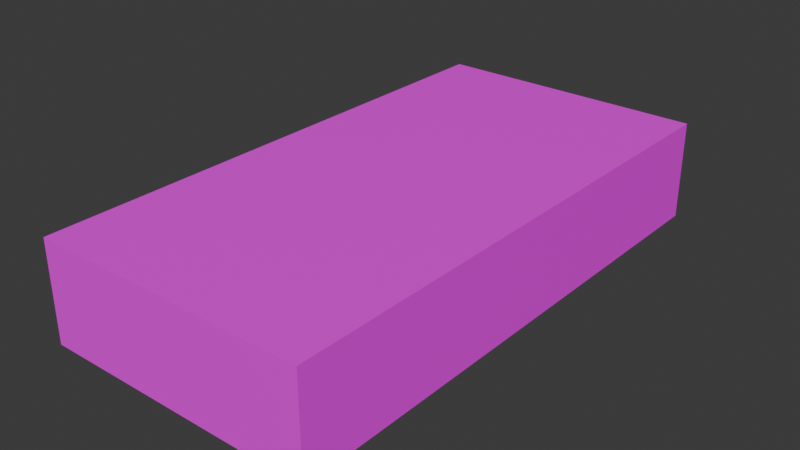 # Source: DollarStack.blend  (saved by Blender 4.2.66; exported with 4.5.12 LTS)
import bpy
from mathutils import Matrix  # noqa: F401  (used for matrix-valued properties, if any)

bpy.ops.wm.read_factory_settings(use_empty=True)
scene = bpy.context.scene
scene.name = 'Scene'

# ---- collections
col_collection = bpy.data.collections.new('Collection'); scene.collection.children.link(col_collection)

# ---- images (referenced by path relative to the original .blend; pixels are not part of the script)
import os
ASSET_DIR = os.environ.get("B2B_ASSET_DIR", "")  # directory of the original .blend (textures are referenced by path, not embedded)
HERE = os.path.dirname(os.path.abspath(__file__))  # packed textures are extracted next to this script under _unpacked/

def load_image(name, relpath, width, height, colorspace="sRGB"):
    """Load a texture the original file referenced (path relative to the .blend, or extracted next to this script)."""
    p = next((c for c in (os.path.join(HERE, relpath), os.path.join(ASSET_DIR, relpath)) if relpath and os.path.exists(c)), "")
    if p:
        img = bpy.data.images.load(p, check_existing=True)
        img.name = name
    else:  # same state as the original file: an image datablock whose file is absent (Cycles renders it pink)
        img = bpy.data.images.new(name, width, height)
        img.source = "FILE"
        img.filepath = "//" + (relpath or name)
    img.colorspace_settings.name = colorspace
    return img
img_stacks_diffuse_no_ao_jpg = load_image('stacks_diffuse_no_ao.jpg', 'stacks_diffuse_no_ao.jpg', 1024, 1024, 'sRGB')

# ---- materials (node trees are filled in below, after node groups)
mat_material = bpy.data.materials.new('Material')
mat_material.alpha_threshold = 0.0
mat_material.roughness = 0.5
mat_material.line_color = (0.0, 0.0, 0.0, 1.0)

# ---- material node trees
mat_material.use_nodes = True; mat_material.node_tree.nodes.clear()
_N = mat_material.node_tree.nodes; _L = mat_material.node_tree.links
n0 = _N.new('ShaderNodeOutputMaterial'); n0.name = 'Material Output'; n0.location = (300, 300)
n1 = _N.new('ShaderNodeBsdfPrincipled'); n1.name = 'Principled BSDF'; n1.location = (10, 300)
n1.inputs[3].default_value = 1.45
n2 = _N.new('ShaderNodeTexImage'); n2.name = 'Image Texture'; n2.location = (-340, 272)
n2.image = img_stacks_diffuse_no_ao_jpg
_L.new(n1.outputs[0], n0.inputs[0])
_L.new(n2.outputs[0], n1.inputs[0])
n0.is_active_output = True

# ---- world
world_world = bpy.data.worlds.new('World'); scene.world = world_world
world_world.use_nodes = True; world_world.node_tree.nodes.clear()
_N = world_world.node_tree.nodes; _L = world_world.node_tree.links
n0 = _N.new('ShaderNodeOutputWorld'); n0.name = 'World Output'; n0.location = (300, 300)
n1 = _N.new('ShaderNodeBackground'); n1.name = 'Background'; n1.location = (10, 300)
n1.inputs[0].default_value = (0.05088, 0.05088, 0.05088, 1.0)
_L.new(n1.outputs[0], n0.inputs[0])
n0.is_active_output = True
world_world.color = (0.05088, 0.05088, 0.05088)
world_world.sun_shadow_jitter_overblur = 0.0

# ---- meshes
me_cube = bpy.data.meshes.new('Cube')
me_cube.from_pydata([(2.774, 5.397, 1.0), (2.774, 5.397, -1.0), (2.774, -5.397, 1.0), (2.774, -5.397, -1.0), (-2.774, 5.397, 1.0), (-2.774, 5.397, -1.0), (-2.774, -5.397, 1.0), (-2.774, -5.397, -1.0), (-2.774, 3.954, -1.0), (2.774, 3.954, 1.0), (-2.774, 3.954, 1.0), (2.774, 3.954, -1.0), (-2.774, 2.645, -1.0), (2.774, 2.645, 1.0), (-2.774, 2.645, 1.0), (2.774, 2.645, -1.0), (-2.774, -4.401, -1.0), (2.774, -4.401, 1.0), (-2.774, -4.401, 1.0), (2.774, -4.401, -1.0), (-2.774, -3.293, 1.0), (2.774, -3.293, -1.0), (-2.774, -3.293, -1.0), (2.774, -3.293, 1.0)], [], [(17, 18, 6, 2), (3, 2, 6, 7), (8, 10, 4, 5), (16, 19, 3, 7), (19, 17, 2, 3), (5, 4, 0, 1), (1, 0, 9, 11), (5, 1, 11, 8), (12, 14, 10, 8), (0, 4, 10, 9), (22, 20, 14, 12), (11, 9, 13, 15), (8, 11, 15, 12), (9, 10, 14, 13), (7, 6, 18, 16), (21, 23, 17, 19), (22, 21, 19, 16), (23, 20, 18, 17), (13, 14, 20, 23), (12, 15, 21, 22), (15, 13, 23, 21), (16, 18, 20, 22)])
_uv = me_cube.uv_layers.new(name='UVMap')
_uv.uv.foreach_set('vector', [0.7521, 0.591, 0.7514, 0.1872, 0.8259, 0.1872, 0.8266, 0.591, 0.6792, 0.1866, 0.6782, 0.1024, 0.9918, 0.1023, 0.9928, 0.1866, 0.5878, 0.1749, 0.584, 0.1044, 0.6739, 0.1044, 0.6778, 0.1749, 0.08873, 0.595, 0.0925, 0.9821, 0.01727, 0.9822, 0.0135, 0.5951, 0.6135, 0.1718, 0.6135, 0.1028, 0.6753, 0.1028, 0.6753, 0.1718, 0.6861, 0.09728, 0.6864, 0.01528, 0.9988, 0.01529, 0.9986, 0.09728, 0.00567, 0.1718, 0.00567, 0.1028, 0.09516, 0.1028, 0.09516, 0.1718, 0.8285, 0.5946, 0.8323, 0.9817, 0.7234, 0.9818, 0.7196, 0.5946, 0.9256, 0.2734, 0.9259, 0.3388, 0.8386, 0.3391, 0.8383, 0.2737, 0.01945, 0.5911, 0.01874, 0.1873, 0.1266, 0.1873, 0.1273, 0.5911, 0.00796, 0.08527, 0.005052, 0.02348, 0.2848, 0.02348, 0.2877, 0.08526, 0.9353, 0.2665, 0.9303, 0.2012, 0.9936, 0.202, 0.9986, 0.2673, 0.9238, 0.9924, 0.9208, 0.3496, 0.9949, 0.3495, 0.9979, 0.9922, 0.8342, 0.9899, 0.8335, 0.3468, 0.9294, 0.3468, 0.9301, 0.9899, 0.01386, 0.1765, 0.009914, 0.1044, 0.07364, 0.1044, 0.07759, 0.1765, 0.841, 0.2669, 0.8412, 0.2019, 0.9312, 0.2019, 0.931, 0.2669, 0.8376, 0.9822, 0.8326, 0.3482, 0.9205, 0.348, 0.9254, 0.982, 0.8353, 0.9894, 0.8345, 0.3485, 0.9279, 0.3485, 0.9287, 0.9894, 0.2252, 0.5911, 0.2245, 0.1873, 0.6686, 0.1872, 0.6693, 0.5911, 0.6207, 0.5947, 0.6245, 0.9818, 0.1761, 0.9821, 0.1723, 0.595, 0.01252, 0.08016, 0.01252, 0.02271, 0.2834, 0.02271, 0.2834, 0.08016, 0.9254, 0.2733, 0.9257, 0.3394, 0.8392, 0.3396, 0.8389, 0.2735])
me_cube.materials.append(mat_material)
me_cube.use_mirror_vertex_groups = False
me_cube.update()

# ---- objects
ob_cube = bpy.data.objects.new('Cube', me_cube)

# ---- transforms, parenting, visibility, modifiers, constraints
ob_cube.location = (0.0, 0.0, 0.0)
ob_cube.lock_rotations_4d = False
ob_cube.empty_display_type = 'ARROWS'
ob_cube.lineart.crease_threshold = 0.0

# ---- collection membership
col_collection.objects.link(ob_cube)

# ---- scene / render settings (as saved in the file)
scene.frame_start = 1; scene.frame_end = 250; scene.frame_set(1)
scene.render.engine = 'BLENDER_EEVEE_NEXT'
bpy.context.view_layer.update()

# ---- added for rendering (the .blend has no active camera and no usable light): camera, sun
cam_auto = bpy.data.cameras.new('AutoCamera')
cam_auto.lens = 50.0
cam_auto.sensor_width = 36.0
cam_auto.clip_end = 1000.0
ob_auto_camera = bpy.data.objects.new('AutoCamera', cam_auto)
scene.collection.objects.link(ob_auto_camera)
ob_auto_camera.location = (11.3804, -13.6565, 9.10431)
ob_auto_camera.rotation_euler = (1.09748, -7.21219e-08, 0.694738)
scene.camera = ob_auto_camera
light_auto_sun = bpy.data.lights.new('AutoSun', 'SUN')
light_auto_sun.energy = 3.0
light_auto_sun.angle = 0.0523599
ob_auto_sun = bpy.data.objects.new('AutoSun', light_auto_sun)
scene.collection.objects.link(ob_auto_sun)
ob_auto_sun.rotation_euler = (0.872665, 0.174533, 0.523599)
bpy.context.view_layer.update()
